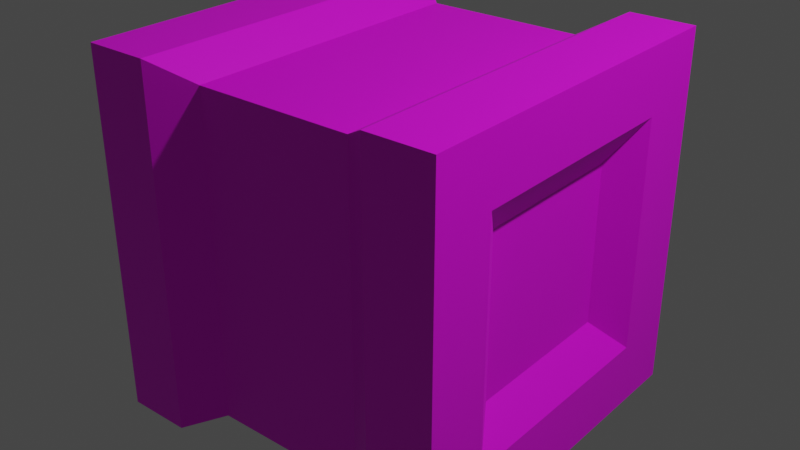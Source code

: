 # Source: FeCube_-_Copy.blend  (saved by Blender 3.4.6; exported with 4.5.12 LTS)
import bpy
from mathutils import Matrix  # noqa: F401  (used for matrix-valued properties, if any)

bpy.ops.wm.read_factory_settings(use_empty=True)
scene = bpy.context.scene
scene.name = 'Scene'

# ---- collections
col_collection = bpy.data.collections.new('Collection'); scene.collection.children.link(col_collection)

# ---- images (referenced by path relative to the original .blend; pixels are not part of the script)
import os
ASSET_DIR = os.environ.get("B2B_ASSET_DIR", "")  # directory of the original .blend (textures are referenced by path, not embedded)
HERE = os.path.dirname(os.path.abspath(__file__))  # packed textures are extracted next to this script under _unpacked/

def load_image(name, relpath, width, height, colorspace="sRGB"):
    """Load a texture the original file referenced (path relative to the .blend, or extracted next to this script)."""
    p = next((c for c in (os.path.join(HERE, relpath), os.path.join(ASSET_DIR, relpath)) if relpath and os.path.exists(c)), "")
    if p:
        img = bpy.data.images.load(p, check_existing=True)
        img.name = name
    else:  # same state as the original file: an image datablock whose file is absent (Cycles renders it pink)
        img = bpy.data.images.new(name, width, height)
        img.source = "FILE"
        img.filepath = "//" + (relpath or name)
    img.colorspace_settings.name = colorspace
    return img
img_metal_texture_7_by_wojtar_stock_d1au5qb_fullview_jpg = load_image('metal_texture_7_by_wojtar_stock_d1au5qb-fullview.jpg', 'metal_texture_7_by_wojtar_stock_d1au5qb-fullview.jpg', 1024, 1024, 'sRGB')

# ---- materials (node trees are filled in below, after node groups)
mat_material = bpy.data.materials.new('Material')
mat_material.alpha_threshold = 0.0
mat_material.use_transparent_shadow = False
mat_material.roughness = 0.5
mat_material.line_color = (0.0, 0.0, 0.0, 1.0)

# ---- material node trees
mat_material.use_nodes = True; mat_material.node_tree.nodes.clear()
_N = mat_material.node_tree.nodes; _L = mat_material.node_tree.links
n0 = _N.new('ShaderNodeOutputMaterial'); n0.name = 'Material Output'; n0.location = (300, 300)
n1 = _N.new('ShaderNodeBsdfPrincipled'); n1.name = 'Principled BSDF'; n1.location = (10, 300)
n1.distribution = 'GGX'
n1.subsurface_method = 'RANDOM_WALK_SKIN'
n1.inputs[3].default_value = 1.45
n1.inputs[27].default_value = (0.0, 0.0, 0.0, 1.0)
n1.inputs[28].default_value = 1.0
n2 = _N.new('ShaderNodeTexImage'); n2.name = 'Image Texture'; n2.location = (-280, 275)
n2.image = img_metal_texture_7_by_wojtar_stock_d1au5qb_fullview_jpg
_L.new(n1.outputs[0], n0.inputs[0])
_L.new(n2.outputs[0], n1.inputs[0])
n0.is_active_output = True

# ---- world
world_world = bpy.data.worlds.new('World'); scene.world = world_world
world_world.use_nodes = True; world_world.node_tree.nodes.clear()
_N = world_world.node_tree.nodes; _L = world_world.node_tree.links
n0 = _N.new('ShaderNodeOutputWorld'); n0.name = 'World Output'; n0.location = (300, 300)
n1 = _N.new('ShaderNodeBackground'); n1.name = 'Background'; n1.location = (10, 300)
n1.inputs[0].default_value = (0.05088, 0.05088, 0.05088, 1.0)
_L.new(n1.outputs[0], n0.inputs[0])
n0.is_active_output = True
world_world.color = (0.05088, 0.05088, 0.05088)
world_world.use_sun_shadow = False
world_world.sun_shadow_jitter_overblur = 0.0

# ---- lights
light_light = bpy.data.lights.new('Light', 'POINT')
light_light.transmission_factor = 0.0
light_light.energy = 1000.0
light_light.shadow_soft_size = 0.1
light_light.shadow_maximum_resolution = 0.006
light_light.use_absolute_resolution = True

# ---- meshes
me_cube = bpy.data.meshes.new('Cube')
me_cube.from_pydata([(0.8718, 0.4388, 0.4388), (0.8718, 0.4388, -0.4388), (0.8718, -0.4388, 0.4388), (0.8718, -0.4388, -0.4388), (-0.8718, 0.4388, 0.4388), (-0.8718, 0.4388, -0.4388), (-0.8718, -0.4388, 0.4388), (-0.8718, -0.4388, -0.4388), (-0.6421, 1.0, -1.0), (-0.6421, -1.0, -1.0), (0.6421, 1.0, 1.0), (1.0, 1.0, -1.0), (-0.6421, -1.0, 1.0), (0.6421, -1.0, 1.0), (0.6421, -1.0, -1.0), (-0.6421, 1.0, 1.0), (-1.0, 1.0, -1.0), (-1.0, -1.0, -1.0), (1.0, 1.0, 1.0), (1.0, 1.0, -1.0), (-1.0, -1.0, 1.0), (1.0, -1.0, 1.0), (1.0, -1.0, -1.0), (-1.0, 1.0, 1.0), (-1.0, 1.0, -1.0), (-1.0, -1.0, -1.0), (1.0, 1.0, 1.0), (1.0, 1.0, -1.0), (-1.0, -1.0, 1.0), (1.0, -1.0, 1.0), (1.0, -1.0, -1.0), (-1.0, 1.0, 1.0), (-1.0, 1.0, -1.0), (-1.0, -1.0, -1.0), (-1.0, -1.0, 1.0), (-1.0, 1.0, 1.0), (-1.0, 1.0, -1.0), (-1.0, -1.0, -1.0), (-1.0, -1.0, 1.0), (-1.0, 1.0, 1.0), (1.0, 1.0, 1.0), (1.0, 1.0, -1.0), (1.0, -1.0, 1.0), (1.0, -1.0, -1.0), (-1.0, 1.0, -1.0), (-1.0, -1.0, -1.0), (-1.0, -1.0, 1.0), (-1.0, 1.0, 1.0), (-1.0, 1.0, -1.0), (-1.0, -1.0, -1.0), (1.0, 1.0, 1.0), (0.6421, 1.0, -1.0), (-1.0, -1.0, 1.0), (1.0, -1.0, 1.0), (1.0, -1.0, -1.0), (-1.0, 1.0, 1.0), (1.0, 1.0, 1.0), (1.0, 1.0, -1.0), (1.0, -1.0, 1.0), (1.0, -1.0, -1.0), (-1.0, 1.0, -1.0), (-1.0, -1.0, -1.0), (-1.0, -1.0, 1.0), (-1.0, 1.0, 1.0), (-0.4388, 0.838, -0.9083), (-0.4388, -0.8513, -0.9083), (0.4388, 0.838, 0.8825), (0.4388, 0.838, -0.9083), (-0.4388, -0.8513, 0.8825), (0.4388, -0.8513, 0.8825), (0.4388, -0.8513, -0.9083), (-0.4388, 0.838, 0.8825), (1.0, 0.6421, 0.6421), (1.0, 0.6421, -0.6421), (1.0, -0.6421, 0.6421), (1.0, -0.6421, -0.6421), (-1.0, 0.6421, -0.6421), (-1.0, -0.6421, -0.6421), (-1.0, -0.6421, 0.6421), (-1.0, 0.6421, 0.6421)], [], [(66, 71, 68, 69), (70, 69, 68, 65), (7, 6, 4, 5), (64, 67, 70, 65), (1, 0, 2, 3), (64, 71, 66, 67), (17, 16, 48, 49), (18, 19, 11, 50), (20, 17, 49, 52), (22, 21, 53, 54), (16, 23, 55, 48), (21, 18, 50, 53), (23, 20, 52, 55), (19, 22, 54, 11), (25, 24, 16, 17), (26, 27, 19, 18), (28, 25, 17, 20), (30, 29, 21, 22), (24, 31, 23, 16), (29, 26, 18, 21), (31, 28, 20, 23), (27, 30, 22, 19), (33, 32, 24, 25), (40, 41, 27, 26), (34, 33, 25, 28), (43, 42, 29, 30), (32, 35, 31, 24), (42, 40, 26, 29), (35, 34, 28, 31), (41, 43, 30, 27), (37, 36, 32, 33), (38, 37, 33, 34), (36, 39, 35, 32), (39, 38, 34, 35), (45, 44, 36, 37), (46, 45, 37, 38), (44, 47, 39, 36), (47, 46, 38, 39), (56, 57, 41, 40), (59, 58, 42, 43), (58, 56, 40, 42), (57, 59, 43, 41), (61, 60, 44, 45), (62, 61, 45, 46), (60, 63, 47, 44), (63, 62, 46, 47), (8, 9, 49, 48), (51, 10, 50, 11), (9, 12, 52, 49), (13, 14, 54, 53), (15, 8, 48, 55), (10, 13, 53, 50), (12, 15, 55, 52), (14, 51, 11, 54), (72, 73, 57, 56), (75, 74, 58, 59), (74, 72, 56, 58), (73, 75, 59, 57), (77, 76, 60, 61), (78, 77, 61, 62), (76, 79, 63, 60), (79, 78, 62, 63), (64, 65, 9, 8), (67, 66, 10, 51), (65, 68, 12, 9), (69, 70, 14, 13), (71, 64, 8, 15), (66, 69, 13, 10), (68, 71, 15, 12), (70, 67, 51, 14), (0, 1, 73, 72), (3, 2, 74, 75), (2, 0, 72, 74), (1, 3, 75, 73), (7, 5, 76, 77), (6, 7, 77, 78), (5, 4, 79, 76), (4, 6, 78, 79)])
_uv = me_cube.uv_layers.new(name='UVMap')
_uv.uv.foreach_set('vector', [0.558, 0.5968, 0.558, 0.4293, 0.988, 0.4293, 0.988, 0.5968, 0.06013, 1.07, 0.06013, 0.7284, 0.2835, 0.7284, 0.2835, 1.07, 0.6588, 0.03962, 0.8737, 0.04121, 0.8726, 0.2025, 0.6577, 0.2009, 0.888, 0.993, 0.6646, 0.993, 0.6646, 0.6705, 0.888, 0.6705, 0.1493, 0.4294, 0.3642, 0.431, 0.363, 0.5923, 0.1481, 0.5907, 0.4817, 0.1977, 0.02591, 0.1977, 0.02591, 0.03024, 0.4817, 0.03024, 0.4367, -0.08795, 0.4367, 0.206, 0.4367, 0.206, 0.4367, -0.08795, -0.00424, -0.08795, -0.00424, -0.08795, -0.00424, -0.08795, -0.00424, -0.08795, -0.00424, -0.08795, -0.00424, -0.08795, -0.00424, -0.08795, -0.00424, -0.08795, -0.00424, -0.08795, -0.00424, -0.08795, -0.00424, -0.08795, -0.00424, -0.08795, -0.00424, -0.08795, -0.00424, -0.08795, -0.00424, -0.08795, -0.00424, -0.08795, 0.7307, 0.794, 0.7307, 0.5, 0.7307, 0.5, 0.7307, 0.794, 0.7307, 0.206, 0.7307, -0.08795, 0.7307, -0.08795, 0.7307, 0.206, 0.4367, 0.5, 0.4367, 0.794, 0.4367, 0.794, 0.4367, 0.5, 0.4367, -0.08795, 0.4367, 0.206, 0.4367, 0.206, 0.4367, -0.08795, -0.00424, -0.08795, -0.00424, -0.08795, -0.00424, -0.08795, -0.00424, -0.08795, -0.00424, -0.08795, -0.00424, -0.08795, -0.00424, -0.08795, -0.00424, -0.08795, -0.00424, -0.08795, -0.00424, -0.08795, -0.00424, -0.08795, -0.00424, -0.08795, -0.00424, -0.08795, -0.00424, -0.08795, -0.00424, -0.08795, -0.00424, -0.08795, 0.7307, 0.794, 0.7307, 0.5, 0.7307, 0.5, 0.7307, 0.794, 0.7307, 0.206, 0.7307, -0.08795, 0.7307, -0.08795, 0.7307, 0.206, 0.4367, 0.5, 0.4367, 0.794, 0.4367, 0.794, 0.4367, 0.5, 0.4367, -0.08795, 0.4367, 0.206, 0.4367, 0.206, 0.4367, -0.08795, -0.00424, -0.08795, -0.00424, -0.08795, -0.00424, -0.08795, -0.00424, -0.08795, -0.00424, -0.08795, -0.00424, -0.08795, -0.00424, -0.08795, -0.00424, -0.08795, -0.00424, -0.08795, -0.00424, -0.08795, -0.00424, -0.08795, -0.00424, -0.08795, -0.00424, -0.08795, -0.00424, -0.08795, -0.00424, -0.08795, -0.00424, -0.08795, 0.7307, 0.794, 0.7307, 0.5, 0.7307, 0.5, 0.7307, 0.794, 0.7307, 0.206, 0.7307, -0.08795, 0.7307, -0.08795, 0.7307, 0.206, 0.4367, 0.5, 0.4367, 0.794, 0.4367, 0.794, 0.4367, 0.5, 0.4367, -0.08795, 0.4367, 0.206, 0.4367, 0.206, 0.4367, -0.08795, -0.00424, -0.08795, -0.00424, -0.08795, -0.00424, -0.08795, -0.00424, -0.08795, -0.00424, -0.08795, -0.00424, -0.08795, -0.00424, -0.08795, -0.00424, -0.08795, 0.7307, 0.206, 0.7307, -0.08795, 0.7307, -0.08795, 0.7307, 0.206, 0.4367, -0.08795, 0.4367, 0.206, 0.4367, 0.206, 0.4367, -0.08795, -0.00424, -0.08795, -0.00424, -0.08795, -0.00424, -0.08795, -0.00424, -0.08795, -0.00424, -0.08795, -0.00424, -0.08795, -0.00424, -0.08795, -0.00424, -0.08795, 0.7307, 0.206, 0.7307, -0.08795, 0.7307, -0.08795, 0.7307, 0.206, -0.00424, -0.08795, -0.00424, -0.08795, -0.00424, -0.08795, -0.00424, -0.08795, -0.00424, -0.08795, -0.00424, -0.08795, -0.00424, -0.08795, -0.00424, -0.08795, 0.7307, 0.794, 0.7307, 0.5, 0.7307, 0.5, 0.7307, 0.794, 0.4367, 0.5, 0.4367, 0.794, 0.4367, 0.794, 0.4367, 0.5, 0.4367, -0.08795, 0.4367, 0.206, 0.4367, 0.206, 0.4367, -0.08795, -0.00424, -0.08795, -0.00424, -0.08795, -0.00424, -0.08795, -0.00424, -0.08795, -0.00424, -0.08795, -0.00424, -0.08795, -0.00424, -0.08795, -0.00424, -0.08795, 0.7307, 0.206, 0.7307, -0.08795, 0.7307, -0.08795, 0.7307, 0.206, 0.1063, 0.9417, 0.1063, 0.05977, -0.1041, 0.05977, -0.1041, 0.9417, 0.505, -0.01939, -0.003987, -0.01939, -0.003987, -0.0877, 0.505, -0.0877, 0.1063, 0.07424, 0.1063, 0.9562, -0.1041, 0.9562, -0.1041, 0.07424, 0.8614, 0.9562, 0.8614, 0.07424, 1.072, 0.07424, 1.072, 0.9562, -0.003987, 0.2474, 0.505, 0.2474, 0.505, 0.3157, -0.003987, 0.3157, 0.8614, 0.9417, 0.8614, 0.05977, 1.072, 0.05977, 1.072, 0.9417, 1.026, 0.3845, 0.5168, 0.3845, 0.5168, 0.3162, 1.026, 0.3162, 0.6079, 0.6422, 0.6079, 1.024, 0.5168, 1.024, 0.5168, 0.6422, 0.4229, 0.385, 0.08788, 0.3855, -0.003987, 0.3162, 0.5152, 0.3162, 0.08944, 0.6367, 0.4244, 0.6362, 0.5163, 0.7055, -0.00289, 0.7055, 0.4244, 0.6362, 0.4229, 0.385, 0.5152, 0.3162, 0.5163, 0.7055, 0.08788, 0.3855, 0.08944, 0.6367, -0.00289, 0.7055, -0.003987, 0.3162, 0.5974, -0.00433, 0.599, 0.2469, 0.5066, 0.3157, 0.5055, -0.0736, 0.9324, -0.004799, 0.5974, -0.00433, 0.5055, -0.0736, 1.025, -0.0736, 0.599, 0.2469, 0.9339, 0.2464, 1.026, 0.3157, 0.5066, 0.3157, 0.9339, 0.2464, 0.9324, -0.004799, 1.025, -0.0736, 1.026, 0.3157, 0.888, 0.993, 0.888, 0.6705, 0.9448, 0.6422, 0.9448, 1.024, 0.4817, 0.03024, 0.02591, 0.03024, -0.003987, -0.01939, 0.505, -0.01939, 0.2835, 1.07, 0.2835, 0.7284, 0.3476, 0.706, 0.3476, 1.088, 0.06013, 0.7284, 0.06013, 1.07, -0.003987, 1.088, -0.003987, 0.706, 0.02591, 0.1977, 0.4817, 0.1977, 0.505, 0.2474, -0.003987, 0.2474, 0.558, 0.5968, 0.988, 0.5968, 1.026, 0.6417, 0.5168, 0.6417, 0.988, 0.4293, 0.558, 0.4293, 0.5168, 0.3845, 1.026, 0.3845, 0.6646, 0.6705, 0.6646, 0.993, 0.6079, 1.024, 0.6079, 0.6422, 0.3642, 0.431, 0.1493, 0.4294, 0.08788, 0.3855, 0.4229, 0.385, 0.1481, 0.5907, 0.363, 0.5923, 0.4244, 0.6362, 0.08944, 0.6367, 0.363, 0.5923, 0.3642, 0.431, 0.4229, 0.385, 0.4244, 0.6362, 0.1493, 0.4294, 0.1481, 0.5907, 0.08944, 0.6367, 0.08788, 0.3855, 0.6588, 0.03962, 0.6577, 0.2009, 0.599, 0.2469, 0.5974, -0.00433, 0.8737, 0.04121, 0.6588, 0.03962, 0.5974, -0.00433, 0.9324, -0.004799, 0.6577, 0.2009, 0.8726, 0.2025, 0.9339, 0.2464, 0.599, 0.2469, 0.8726, 0.2025, 0.8737, 0.04121, 0.9324, -0.004799, 0.9339, 0.2464])
me_cube.materials.append(mat_material)
me_cube.use_mirror_x = True
me_cube.use_mirror_vertex_groups = False
me_cube.update()

# ---- objects
ob_cube = bpy.data.objects.new('Cube', me_cube)
ob_light = bpy.data.objects.new('Light', light_light)

# ---- transforms, parenting, visibility, modifiers, constraints
ob_cube.location = (0.0, 0.0, 0.0)
ob_cube.lock_rotations_4d = False
ob_cube.empty_display_type = 'ARROWS'
ob_cube.lineart.crease_threshold = 0.0
ob_cube.use_mesh_mirror_x = True
ob_light.location = (4.076, 1.005, 5.904)
ob_light.rotation_euler = (0.6503, 0.05522, 1.866)
ob_light.lock_rotations_4d = False
ob_light.empty_display_type = 'ARROWS'
ob_light.color = (0.0, 0.0, 0.0, 0.0)
ob_light.lineart.crease_threshold = 0.0

# ---- collection membership
col_collection.objects.link(ob_cube)
col_collection.objects.link(ob_light)

# ---- scene / render settings (as saved in the file)
scene.frame_start = 1; scene.frame_end = 250; scene.frame_set(1)
scene.render.engine = 'BLENDER_EEVEE_NEXT'
scene.cycles.sampling_pattern = 'TABULATED_SOBOL'
scene.cycles.use_light_tree = False
scene.view_settings.view_transform = 'Filmic'
bpy.context.view_layer.update()

# ---- added for rendering (the .blend has no active camera): camera
cam_auto = bpy.data.cameras.new('AutoCamera')
cam_auto.lens = 50.0
cam_auto.sensor_width = 36.0
cam_auto.clip_end = 1000.0
ob_auto_camera = bpy.data.objects.new('AutoCamera', cam_auto)
scene.collection.objects.link(ob_auto_camera)
ob_auto_camera.location = (3.20507, -3.84609, 2.56406)
ob_auto_camera.rotation_euler = (1.09748, -7.21219e-08, 0.694738)
scene.camera = ob_auto_camera
bpy.context.view_layer.update()
